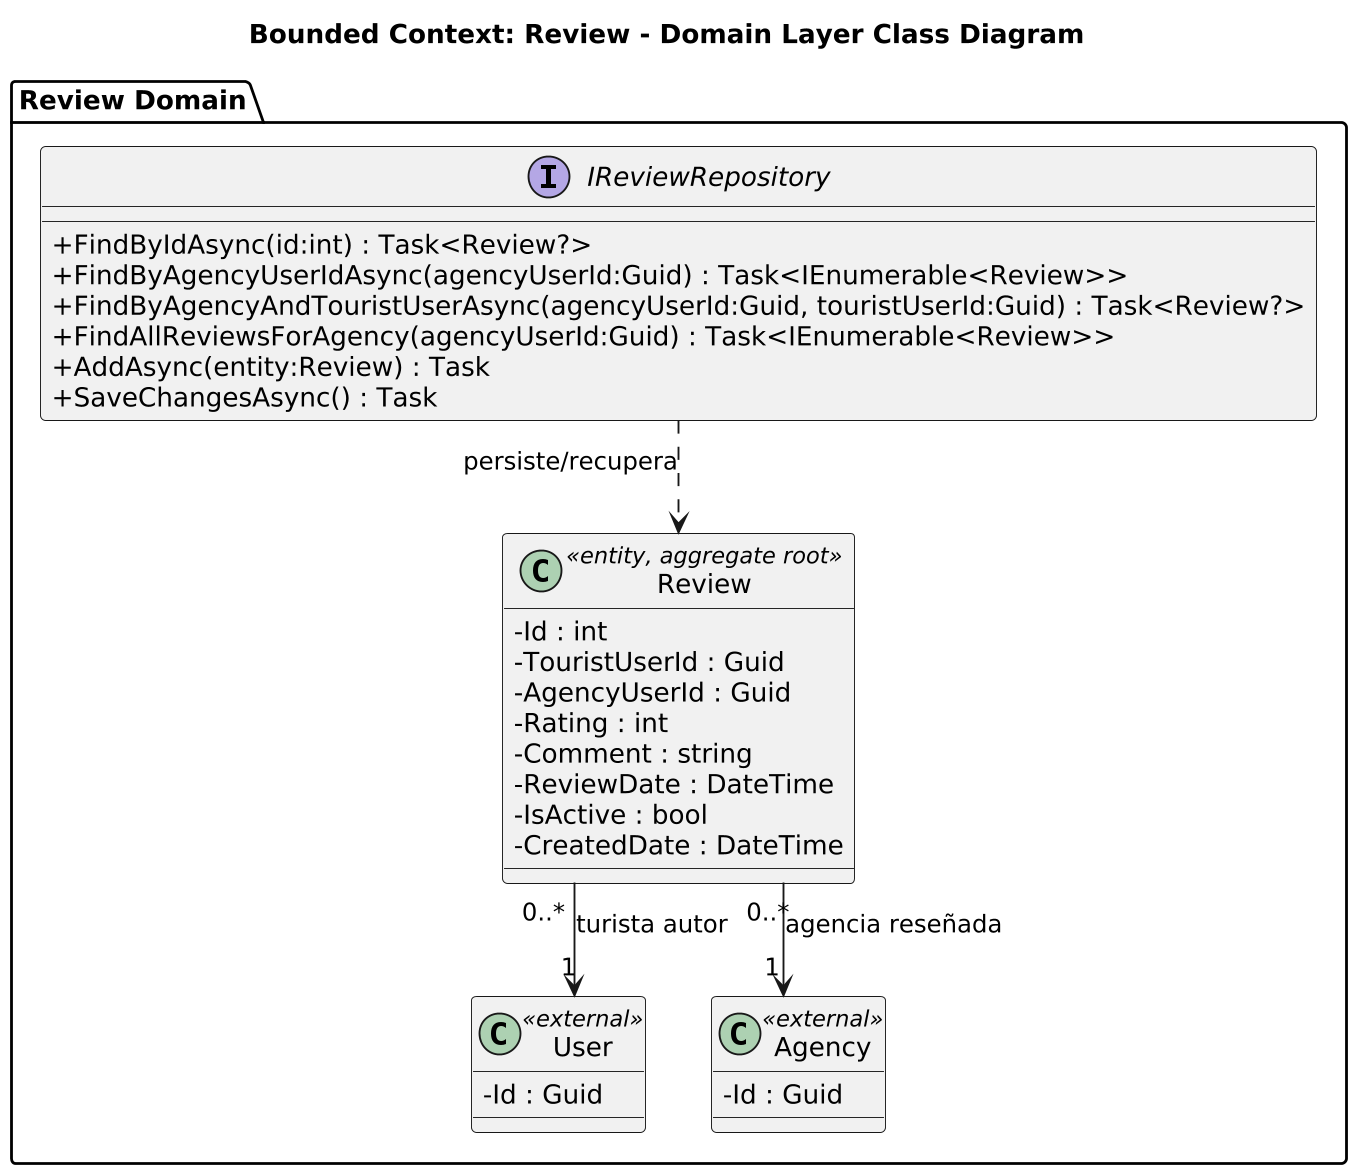

The diagram above was rendered by PlantUML. Its source (embedded in the PNG):
@startuml
title Bounded Context: Review - Domain Layer Class Diagram

skinparam classAttributeIconSize 0
skinparam dpi 180
skinparam linetype ortho

package "Review Domain" {
  class Review <<entity, aggregate root>> {
    - Id : int
    - TouristUserId : Guid
    - AgencyUserId : Guid
    - Rating : int
    - Comment : string
    - ReviewDate : DateTime
    - IsActive : bool
    - CreatedDate : DateTime
  }

  interface IReviewRepository {
    + FindByIdAsync(id:int) : Task<Review?>
    + FindByAgencyUserIdAsync(agencyUserId:Guid) : Task<IEnumerable<Review>>
    + FindByAgencyAndTouristUserAsync(agencyUserId:Guid, touristUserId:Guid) : Task<Review?>
    + FindAllReviewsForAgency(agencyUserId:Guid) : Task<IEnumerable<Review>>
    + AddAsync(entity:Review) : Task
    + SaveChangesAsync() : Task
  }

  ' Entidades externas referenciadas (otro BC)
  class User <<external>> {
    - Id : Guid
  }
  class Agency <<external>> {
    - Id : Guid
  }

  ' Relaciones
  Review "0..*" --> "1" Agency : agencia reseñada
  Review "0..*" --> "1" User : turista autor

  ' Puerto de persistencia
  IReviewRepository ..> Review : persiste/recupera
}
@enduml